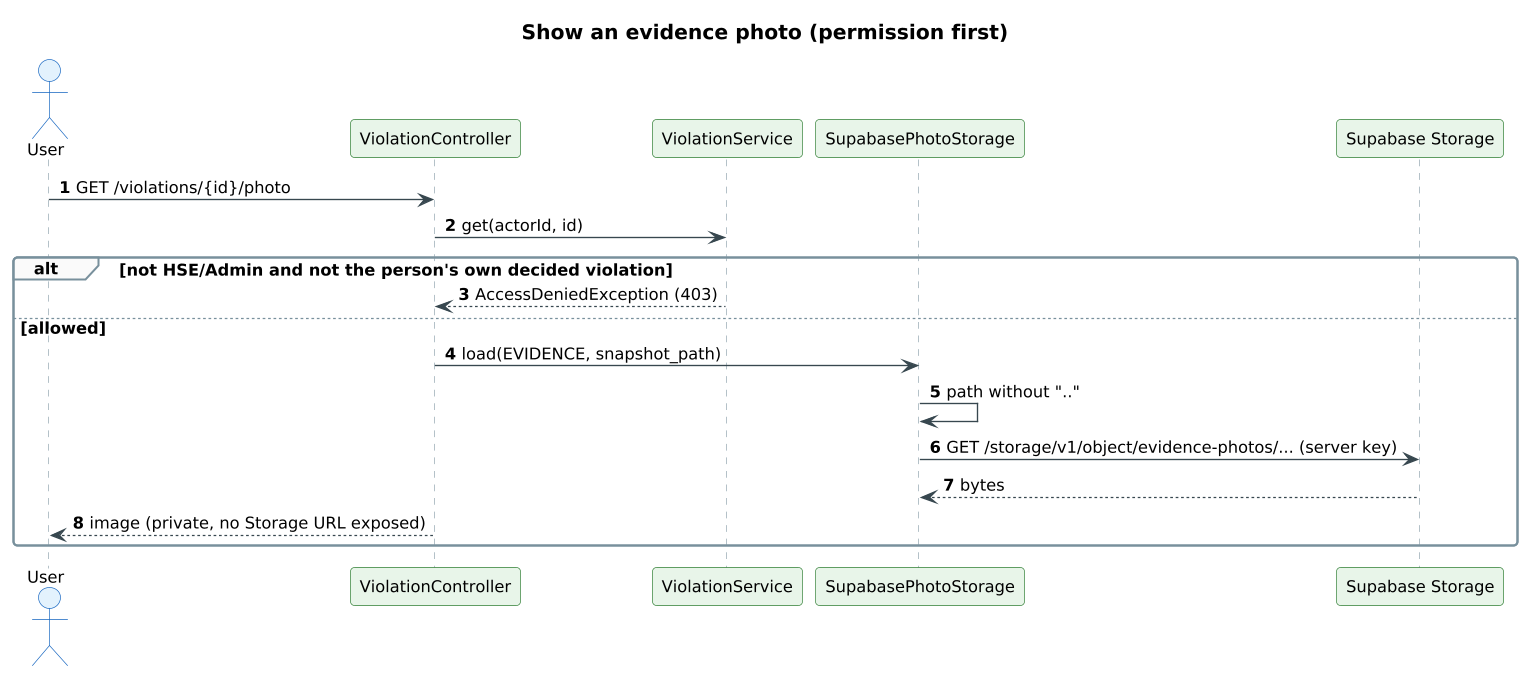

The diagram above was rendered by PlantUML. Its source (embedded in the PNG):
@startuml
!pragma layout smetana
skinparam shadowing false
skinparam defaultFontName Arial
skinparam defaultFontSize 12
skinparam dpi 130
skinparam roundCorner 6
skinparam ArrowColor #37474F
skinparam titleFontSize 15
skinparam titleFontStyle bold
skinparam sequence {
  ParticipantBackgroundColor #E8F5E9
  ParticipantBorderColor #2E7D32
  ActorBackgroundColor #E3F2FD
  ActorBorderColor #1565C0
  LifeLineBorderColor #90A4AE
  DatabaseBackgroundColor #FFEBEE
  DatabaseBorderColor #C62828
  GroupBorderColor #78909C
  GroupBackgroundColor #FAFAFA
}
skinparam responseMessageBelowArrow true
autonumber
title Show an evidence photo (permission first)
actor User
participant ViolationController as C
participant ViolationService as V
participant SupabasePhotoStorage as P
participant "Supabase Storage" as ST
User -> C : GET /violations/{id}/photo
C -> V : get(actorId, id)
alt not HSE/Admin and not the person's own decided violation
  V --> C : AccessDeniedException (403)
else allowed
  C -> P : load(EVIDENCE, snapshot_path)
  P -> P : path without ".."
  P -> ST : GET /storage/v1/object/evidence-photos/... (server key)
  ST --> P : bytes
  C --> User : image (private, no Storage URL exposed)
end
@enduml